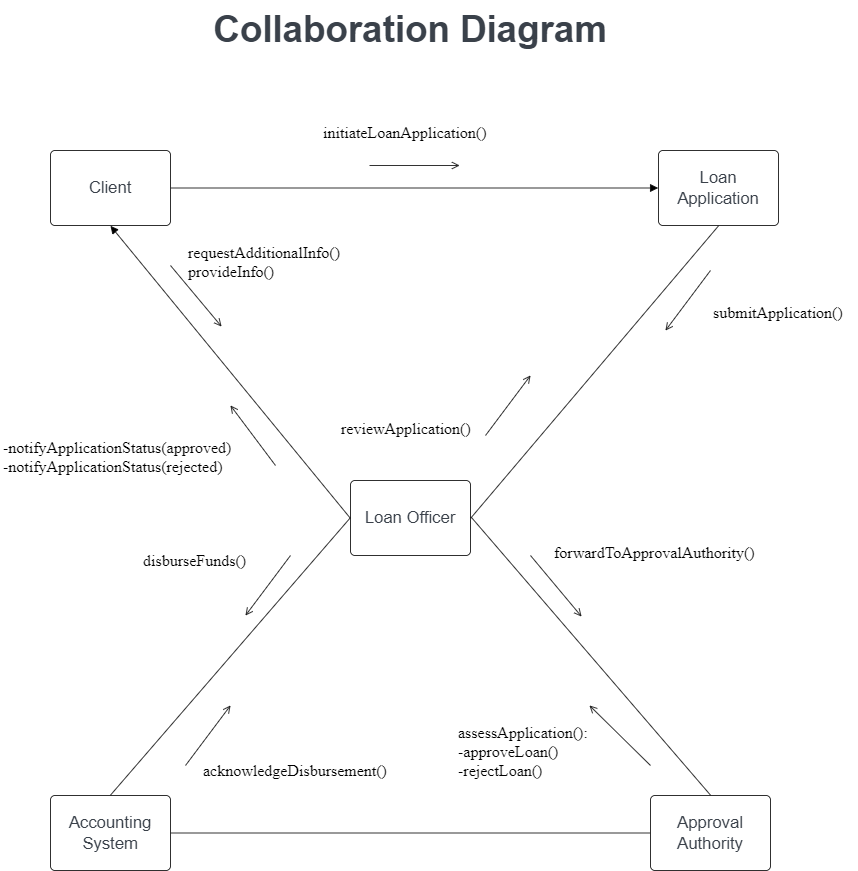

The diagram above was exported from draw.io. Its source (the exported page's mxGraphModel, read from the mxfile embedded in the PNG):
<mxGraphModel dx="2201" dy="1366" grid="1" gridSize="10" guides="1" tooltips="1" connect="1" arrows="1" fold="1" page="1" pageScale="1" pageWidth="1169" pageHeight="827" math="0" shadow="0">
  <root>
    <mxCell id="0" />
    <mxCell id="1" parent="0" />
    <mxCell id="M-QZPa_MdsS1iSYpK2rX-2" value="Client" style="html=1;overflow=block;blockSpacing=1;whiteSpace=wrap;fontSize=16.7;fontColor=#3a414a;spacing=9;strokeOpacity=100;rounded=1;absoluteArcSize=1;arcSize=9;strokeWidth=0.8;lucidId=IC6ReHAQr.rt;" parent="1" vertex="1">
      <mxGeometry x="-480" y="-480" width="120" height="75" as="geometry" />
    </mxCell>
    <mxCell id="M-QZPa_MdsS1iSYpK2rX-3" value="Loan Application" style="html=1;overflow=block;blockSpacing=1;whiteSpace=wrap;fontSize=16.7;fontColor=#3a414a;spacing=9;strokeOpacity=100;rounded=1;absoluteArcSize=1;arcSize=9;strokeWidth=0.8;lucidId=-C6RjfFe0wzp;" parent="1" vertex="1">
      <mxGeometry x="128" y="-480" width="120" height="75" as="geometry" />
    </mxCell>
    <mxCell id="M-QZPa_MdsS1iSYpK2rX-4" value="Accounting System" style="html=1;overflow=block;blockSpacing=1;whiteSpace=wrap;fontSize=16.7;fontColor=#3a414a;spacing=9;strokeOpacity=100;rounded=1;absoluteArcSize=1;arcSize=9;strokeWidth=0.8;lucidId=rD6RqhbB6SJn;" parent="1" vertex="1">
      <mxGeometry x="-480" y="165" width="120" height="75" as="geometry" />
    </mxCell>
    <mxCell id="M-QZPa_MdsS1iSYpK2rX-5" value="Approval Authority" style="html=1;overflow=block;blockSpacing=1;whiteSpace=wrap;fontSize=16.7;fontColor=#3a414a;spacing=9;strokeOpacity=100;rounded=1;absoluteArcSize=1;arcSize=9;strokeWidth=0.8;lucidId=rD6RYLEm69t1;" parent="1" vertex="1">
      <mxGeometry x="120" y="165" width="120" height="75" as="geometry" />
    </mxCell>
    <mxCell id="M-QZPa_MdsS1iSYpK2rX-6" value="Loan Officer " style="html=1;overflow=block;blockSpacing=1;whiteSpace=wrap;fontSize=16.7;fontColor=#3a414a;spacing=9;strokeOpacity=100;rounded=1;absoluteArcSize=1;arcSize=9;strokeWidth=0.8;lucidId=sD6RYgRC.I_n;" parent="1" vertex="1">
      <mxGeometry x="-180" y="-150" width="120" height="75" as="geometry" />
    </mxCell>
    <mxCell id="M-QZPa_MdsS1iSYpK2rX-7" value="" style="html=1;jettySize=18;whiteSpace=wrap;fontSize=13;strokeOpacity=100;strokeWidth=0.8;rounded=0;startArrow=none;endArrow=none;exitX=0.5;exitY=1.005;exitPerimeter=0;entryX=1.003;entryY=0.5;entryPerimeter=0;lucidId=AH6RpEaZQ0G4;" parent="1" source="M-QZPa_MdsS1iSYpK2rX-3" target="M-QZPa_MdsS1iSYpK2rX-6" edge="1">
      <mxGeometry width="100" height="100" relative="1" as="geometry">
        <Array as="points" />
      </mxGeometry>
    </mxCell>
    <mxCell id="M-QZPa_MdsS1iSYpK2rX-8" value="" style="html=1;jettySize=18;whiteSpace=wrap;fontSize=13;strokeOpacity=100;strokeWidth=0.8;rounded=1;arcSize=12;edgeStyle=orthogonalEdgeStyle;startArrow=none;endArrow=open;lucidId=8K6R0EK3dTvl;" parent="1" edge="1">
      <mxGeometry width="100" height="100" relative="1" as="geometry">
        <Array as="points" />
        <mxPoint x="-161" y="-465" as="sourcePoint" />
        <mxPoint x="-71" y="-465" as="targetPoint" />
      </mxGeometry>
    </mxCell>
    <mxCell id="M-QZPa_MdsS1iSYpK2rX-9" value="" style="html=1;jettySize=18;whiteSpace=wrap;fontSize=13;strokeOpacity=100;strokeWidth=0.8;rounded=0;startArrow=none;endArrow=open;lucidId=kN6RakTfl.cg;" parent="1" edge="1">
      <mxGeometry width="100" height="100" relative="1" as="geometry">
        <Array as="points" />
        <mxPoint x="180" y="-360" as="sourcePoint" />
        <mxPoint x="135" y="-300" as="targetPoint" />
      </mxGeometry>
    </mxCell>
    <mxCell id="M-QZPa_MdsS1iSYpK2rX-10" value="" style="html=1;jettySize=18;whiteSpace=wrap;fontSize=13;strokeOpacity=100;strokeWidth=0.8;rounded=0;startArrow=none;endArrow=none;exitX=-0.003;exitY=0.5;exitPerimeter=0;entryX=1.003;entryY=0.5;entryPerimeter=0;lucidId=wP6RezkiGToW;" parent="1" source="M-QZPa_MdsS1iSYpK2rX-5" target="M-QZPa_MdsS1iSYpK2rX-4" edge="1">
      <mxGeometry width="100" height="100" relative="1" as="geometry">
        <Array as="points" />
      </mxGeometry>
    </mxCell>
    <mxCell id="M-QZPa_MdsS1iSYpK2rX-11" value="" style="html=1;jettySize=18;whiteSpace=wrap;fontSize=13;strokeOpacity=100;strokeWidth=0.8;rounded=0;startArrow=none;endArrow=none;entryX=0.5;entryY=-0.005;entryPerimeter=0;lucidId=TQ6Rfy0-FMyA;" parent="1" target="M-QZPa_MdsS1iSYpK2rX-5" edge="1">
      <mxGeometry width="100" height="100" relative="1" as="geometry">
        <Array as="points" />
        <mxPoint x="-59" y="-113" as="sourcePoint" />
      </mxGeometry>
    </mxCell>
    <mxCell id="M-QZPa_MdsS1iSYpK2rX-12" value="" style="html=1;jettySize=18;whiteSpace=wrap;fontSize=13;strokeOpacity=100;strokeWidth=0.8;rounded=0;startArrow=none;endArrow=none;exitX=-0.003;exitY=0.5;exitPerimeter=0;entryX=0.5;entryY=-0.005;entryPerimeter=0;lucidId=XR6R2e5EbFKC;" parent="1" source="M-QZPa_MdsS1iSYpK2rX-6" target="M-QZPa_MdsS1iSYpK2rX-4" edge="1">
      <mxGeometry width="100" height="100" relative="1" as="geometry">
        <Array as="points" />
      </mxGeometry>
    </mxCell>
    <mxCell id="M-QZPa_MdsS1iSYpK2rX-13" value="" style="html=1;jettySize=18;whiteSpace=wrap;fontSize=13;strokeOpacity=100;strokeWidth=0.8;rounded=1;arcSize=12;edgeStyle=orthogonalEdgeStyle;startArrow=none;endArrow=block;endFill=1;exitX=1.003;exitY=0.5;exitPerimeter=0;entryX=-0.003;entryY=0.5;entryPerimeter=0;lucidId=dS6R.W1BRS~2;" parent="1" source="M-QZPa_MdsS1iSYpK2rX-2" target="M-QZPa_MdsS1iSYpK2rX-3" edge="1">
      <mxGeometry width="100" height="100" relative="1" as="geometry">
        <Array as="points" />
      </mxGeometry>
    </mxCell>
    <mxCell id="M-QZPa_MdsS1iSYpK2rX-14" value="" style="html=1;jettySize=18;whiteSpace=wrap;fontSize=13;strokeOpacity=100;strokeWidth=0.8;rounded=0;startArrow=none;endArrow=block;endFill=1;exitX=-0.003;exitY=0.5;exitPerimeter=0;entryX=0.5;entryY=1.005;entryPerimeter=0;lucidId=ES6RuVyKP_F-;" parent="1" source="M-QZPa_MdsS1iSYpK2rX-6" target="M-QZPa_MdsS1iSYpK2rX-2" edge="1">
      <mxGeometry width="100" height="100" relative="1" as="geometry">
        <Array as="points" />
      </mxGeometry>
    </mxCell>
    <mxCell id="M-QZPa_MdsS1iSYpK2rX-15" value="" style="html=1;jettySize=18;whiteSpace=wrap;fontSize=13;strokeOpacity=100;strokeWidth=0.8;rounded=0;startArrow=none;endArrow=open;lucidId=3Y6ROkX15rLJ;" parent="1" edge="1">
      <mxGeometry width="100" height="100" relative="1" as="geometry">
        <Array as="points" />
        <mxPoint y="-75" as="sourcePoint" />
        <mxPoint x="51" y="-14" as="targetPoint" />
      </mxGeometry>
    </mxCell>
    <mxCell id="M-QZPa_MdsS1iSYpK2rX-16" value="" style="html=1;jettySize=18;whiteSpace=wrap;fontSize=13;strokeOpacity=100;strokeWidth=0.8;rounded=0;startArrow=none;endArrow=open;lucidId=t06Rez139T1g;" parent="1" edge="1">
      <mxGeometry width="100" height="100" relative="1" as="geometry">
        <Array as="points" />
        <mxPoint x="120" y="135" as="sourcePoint" />
        <mxPoint x="59" y="75" as="targetPoint" />
      </mxGeometry>
    </mxCell>
    <mxCell id="M-QZPa_MdsS1iSYpK2rX-17" value="" style="html=1;jettySize=18;whiteSpace=wrap;fontSize=13;strokeOpacity=100;strokeWidth=0.8;rounded=0;startArrow=none;endArrow=open;lucidId=406Rtoi99O3N;" parent="1" edge="1">
      <mxGeometry width="100" height="100" relative="1" as="geometry">
        <Array as="points" />
        <mxPoint x="-240" y="-75" as="sourcePoint" />
        <mxPoint x="-285" y="-15" as="targetPoint" />
      </mxGeometry>
    </mxCell>
    <mxCell id="M-QZPa_MdsS1iSYpK2rX-18" value="" style="html=1;jettySize=18;whiteSpace=wrap;fontSize=13;strokeOpacity=100;strokeWidth=0.8;rounded=0;startArrow=none;endArrow=open;lucidId=s16RDBPF9DuF;" parent="1" edge="1">
      <mxGeometry width="100" height="100" relative="1" as="geometry">
        <Array as="points" />
        <mxPoint x="-345" y="135" as="sourcePoint" />
        <mxPoint x="-300" y="75" as="targetPoint" />
      </mxGeometry>
    </mxCell>
    <mxCell id="M-QZPa_MdsS1iSYpK2rX-19" value="" style="html=1;jettySize=18;whiteSpace=wrap;fontSize=13;strokeOpacity=100;strokeWidth=0.8;rounded=0;startArrow=none;endArrow=open;lucidId=Y26RSanvBNAd;" parent="1" edge="1">
      <mxGeometry width="100" height="100" relative="1" as="geometry">
        <Array as="points" />
        <mxPoint x="-255" y="-165" as="sourcePoint" />
        <mxPoint x="-300" y="-225" as="targetPoint" />
      </mxGeometry>
    </mxCell>
    <mxCell id="M-QZPa_MdsS1iSYpK2rX-20" value="initiateLoanApplication()" style="html=1;overflow=block;blockSpacing=1;whiteSpace=wrap;fontSize=16;fontFamily=Roboto;align=left;spacing=3.8;verticalAlign=top;strokeColor=none;fillOpacity=100;rounded=1;absoluteArcSize=1;arcSize=9;fillColor=#ffffff;strokeWidth=0;lucidId=I36R-1Ll_7Zh;" parent="1" vertex="1">
      <mxGeometry x="-210" y="-510" width="178" height="27" as="geometry" />
    </mxCell>
    <mxCell id="M-QZPa_MdsS1iSYpK2rX-21" value="submitApplication()" style="html=1;overflow=block;blockSpacing=1;whiteSpace=wrap;fontSize=16;fontFamily=Roboto;align=left;spacing=3.8;verticalAlign=top;strokeColor=none;fillOpacity=100;rounded=1;absoluteArcSize=1;arcSize=9;fillColor=#ffffff;strokeWidth=0;lucidId=a56RCRhF6.P7;" parent="1" vertex="1">
      <mxGeometry x="180" y="-330" width="148" height="26" as="geometry" />
    </mxCell>
    <mxCell id="M-QZPa_MdsS1iSYpK2rX-22" value="reviewApplication()" style="html=1;overflow=block;blockSpacing=1;whiteSpace=wrap;fontSize=16;fontFamily=Roboto;align=left;spacing=3.8;verticalAlign=top;strokeColor=none;fillOpacity=100;rounded=1;absoluteArcSize=1;arcSize=9;fillColor=#ffffff;strokeWidth=0;lucidId=J66R3IaMBbRv;" parent="1" vertex="1">
      <mxGeometry x="-192" y="-214" width="145" height="26" as="geometry" />
    </mxCell>
    <mxCell id="M-QZPa_MdsS1iSYpK2rX-23" value="" style="html=1;jettySize=18;whiteSpace=wrap;fontSize=13;strokeOpacity=100;strokeWidth=0.8;rounded=0;startArrow=none;endArrow=open;lucidId=266RA6L~nl3W;" parent="1" edge="1">
      <mxGeometry width="100" height="100" relative="1" as="geometry">
        <Array as="points" />
        <mxPoint x="-45" y="-195" as="sourcePoint" />
        <mxPoint y="-255" as="targetPoint" />
      </mxGeometry>
    </mxCell>
    <mxCell id="M-QZPa_MdsS1iSYpK2rX-24" value="forwardToApprovalAuthority()" style="html=1;overflow=block;blockSpacing=1;whiteSpace=wrap;fontSize=16;fontFamily=Roboto;align=left;spacing=3.8;verticalAlign=top;strokeColor=none;fillOpacity=100;rounded=1;absoluteArcSize=1;arcSize=9;fillColor=#ffffff;strokeWidth=0;lucidId=O76RIP6O1Gdk;" parent="1" vertex="1">
      <mxGeometry x="21" y="-90" width="219" height="26" as="geometry" />
    </mxCell>
    <mxCell id="M-QZPa_MdsS1iSYpK2rX-25" value="assessApplication():&#10;-approveLoan()&#10;-rejectLoan()" style="html=1;overflow=block;blockSpacing=1;whiteSpace=wrap;fontSize=16;fontFamily=Roboto;align=left;spacing=3.8;verticalAlign=top;strokeColor=none;fillOpacity=100;rounded=1;absoluteArcSize=1;arcSize=9;fillColor=#ffffff;strokeWidth=0;lucidId=r86Rz46abUa-;" parent="1" vertex="1">
      <mxGeometry x="-75" y="90" width="149" height="64" as="geometry" />
    </mxCell>
    <mxCell id="M-QZPa_MdsS1iSYpK2rX-26" value="disburseFunds()" style="html=1;overflow=block;blockSpacing=1;whiteSpace=wrap;fontSize=16;fontFamily=Roboto;align=left;spacing=3.8;verticalAlign=top;strokeColor=none;fillOpacity=100;rounded=1;absoluteArcSize=1;arcSize=9;fillColor=#ffffff;strokeWidth=0;lucidId=Gf7RI5s.cEVy;" parent="1" vertex="1">
      <mxGeometry x="-390" y="-82" width="123" height="26" as="geometry" />
    </mxCell>
    <mxCell id="M-QZPa_MdsS1iSYpK2rX-27" value="acknowledgeDisbursement()" style="html=1;overflow=block;blockSpacing=1;whiteSpace=wrap;fontSize=16;fontFamily=Roboto;align=left;spacing=3.8;verticalAlign=top;strokeColor=none;fillOpacity=100;rounded=1;absoluteArcSize=1;arcSize=9;fillColor=#ffffff;strokeWidth=0;lucidId=ng7RuEiMj~-i;" parent="1" vertex="1">
      <mxGeometry x="-330" y="128" width="212" height="26" as="geometry" />
    </mxCell>
    <mxCell id="M-QZPa_MdsS1iSYpK2rX-28" value="-notifyApplicationStatus(approved)&#10;-notifyApplicationStatus(rejected)" style="html=1;overflow=block;blockSpacing=1;whiteSpace=wrap;fontSize=16;fontFamily=Roboto;align=left;spacing=3.8;verticalAlign=top;strokeColor=none;fillOpacity=100;rounded=1;absoluteArcSize=1;arcSize=9;fillColor=#ffffff;strokeWidth=0;lucidId=1g7RKM3SDk-O;" parent="1" vertex="1">
      <mxGeometry x="-530" y="-195" width="245" height="60" as="geometry" />
    </mxCell>
    <mxCell id="M-QZPa_MdsS1iSYpK2rX-29" value="requestAdditionalInfo() &#10;provideInfo()" style="html=1;overflow=block;blockSpacing=1;whiteSpace=wrap;fontSize=16;fontFamily=Roboto;align=left;spacing=3.8;verticalAlign=top;strokeColor=none;fillOpacity=100;rounded=1;absoluteArcSize=1;arcSize=9;fillColor=#ffffff;strokeWidth=0;lucidId=rh7R7aC-MZFy;" parent="1" vertex="1">
      <mxGeometry x="-345" y="-390" width="180" height="45" as="geometry" />
    </mxCell>
    <mxCell id="M-QZPa_MdsS1iSYpK2rX-30" value="" style="html=1;jettySize=18;whiteSpace=wrap;fontSize=13;strokeOpacity=100;strokeWidth=0.8;rounded=0;startArrow=none;endArrow=open;lucidId=yh7RRKNRMOEa;" parent="1" edge="1">
      <mxGeometry width="100" height="100" relative="1" as="geometry">
        <Array as="points" />
        <mxPoint x="-360" y="-365" as="sourcePoint" />
        <mxPoint x="-309" y="-304" as="targetPoint" />
      </mxGeometry>
    </mxCell>
    <mxCell id="M-QZPa_MdsS1iSYpK2rX-31" value="Collaboration Diagram" style="html=1;overflow=block;blockSpacing=1;whiteSpace=wrap;fontSize=36.7;fontColor=#3a414a;fontStyle=1;spacing=0;strokeOpacity=100;fillOpacity=100;rounded=1;absoluteArcSize=1;arcSize=9;fillColor=#ffffff;strokeWidth=0.8;strokeColor=none;lucidId=1p7RLoV~f.mT;" parent="1" vertex="1">
      <mxGeometry x="-465" y="-630" width="690" height="60" as="geometry" />
    </mxCell>
  </root>
</mxGraphModel>